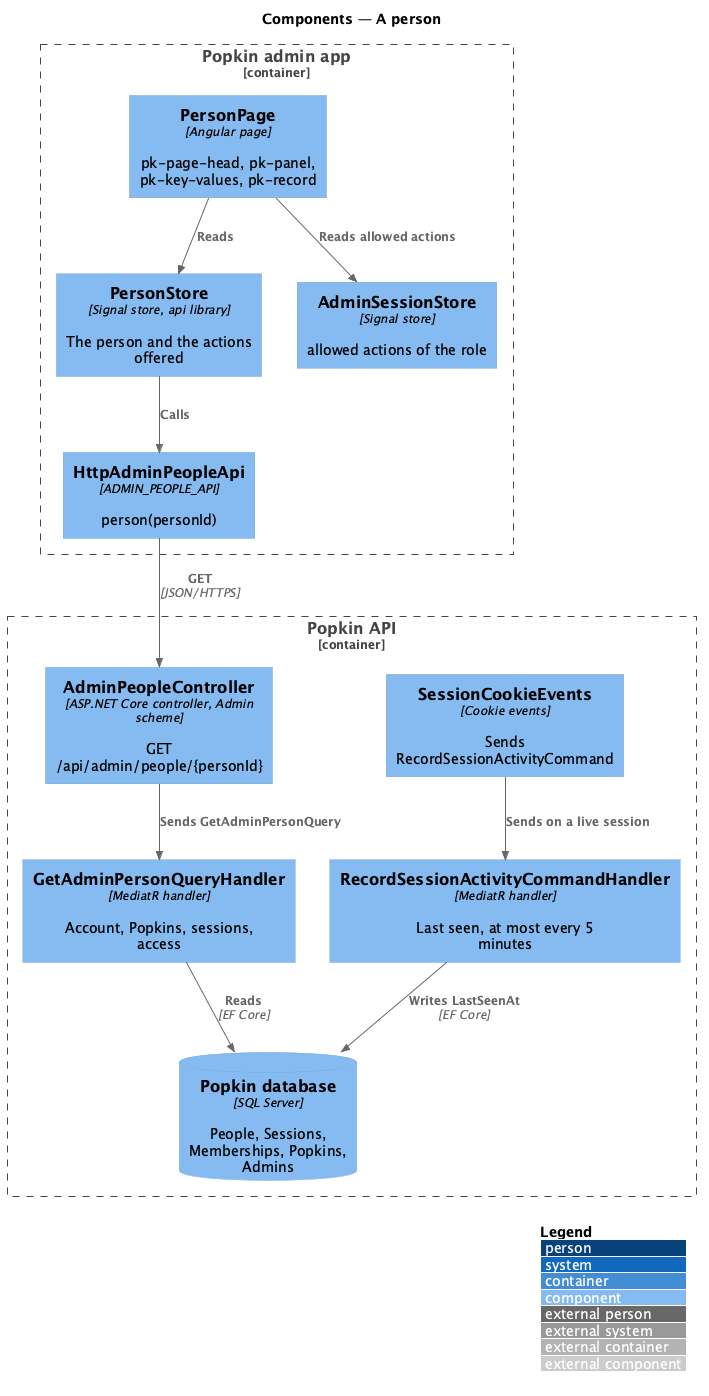

The diagram above was rendered by PlantUML. Its source (embedded in the PNG):
@startuml
!include <C4/C4_Component>
LAYOUT_WITH_LEGEND()
title Components — A person

Container_Boundary(adminapp, "Popkin admin app") {
  Component(page, "PersonPage", "Angular page", "pk-page-head, pk-panel, pk-key-values, pk-record")
  Component(pstore, "PersonStore", "Signal store, api library", "The person and the actions offered")
  Component(session, "AdminSessionStore", "Signal store", "allowed actions of the role")
  Component(client, "HttpAdminPeopleApi", "ADMIN_PEOPLE_API", "person(personId)")
}
Container_Boundary(apic, "Popkin API") {
  Component(ctrl, "AdminPeopleController", "ASP.NET Core controller, Admin scheme", "GET /api/admin/people/{personId}")
  Component(handler, "GetAdminPersonQueryHandler", "MediatR handler", "Account, Popkins, sessions, access")
  Component(events, "SessionCookieEvents", "Cookie events", "Sends RecordSessionActivityCommand")
  Component(activity, "RecordSessionActivityCommandHandler", "MediatR handler", "Last seen, at most every 5 minutes")
  ComponentDb(db, "Popkin database", "SQL Server", "People, Sessions, Memberships, Popkins, Admins")
}
Rel(page, pstore, "Reads")
Rel(page, session, "Reads allowed actions")
Rel(pstore, client, "Calls")
Rel(client, ctrl, "GET", "JSON/HTTPS")
Rel(ctrl, handler, "Sends GetAdminPersonQuery")
Rel(handler, db, "Reads", "EF Core")
Rel(events, activity, "Sends on a live session")
Rel(activity, db, "Writes LastSeenAt", "EF Core")
@enduml